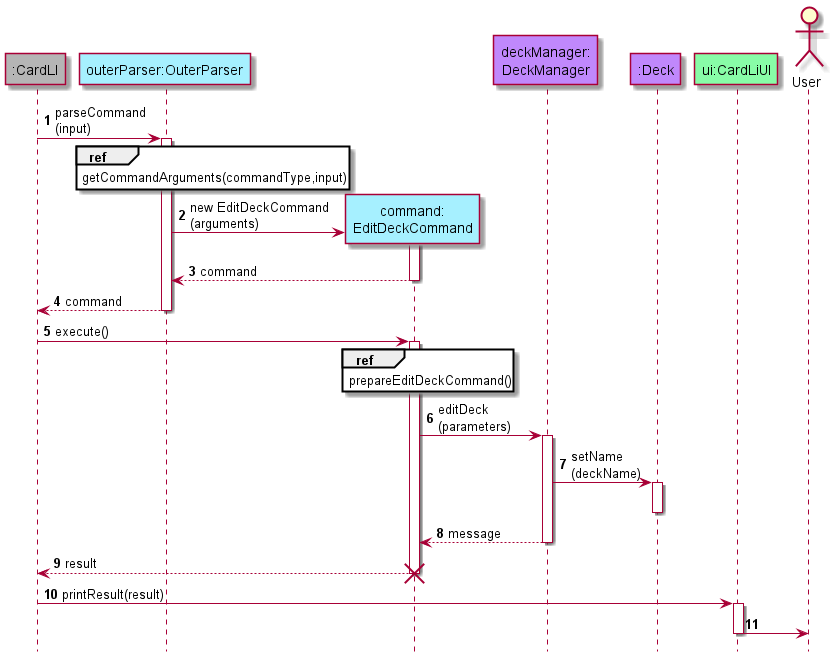

The diagram above was rendered by PlantUML. Its source (embedded in the PNG):
@startuml
!include style.puml

hide footbox
autonumber

participant ":CardLI" as CardLI mainCOLOUR
participant "outerParser:OuterParser" as OuterParser logicCOLOUR
participant "command:\nEditDeckCommand" as EditDeckCommand logicCOLOUR
participant "deckManager:\nDeckManager" as DeckManager modelCOLOUR
participant ":Deck" as Deck modelCOLOUR
participant "ui:CardLiUI" as CardLiUI uiCOLOUR
actor "User" as User

CardLI-> OuterParser : parseCommand\n(input)
activate OuterParser

ref over OuterParser
getCommandArguments(commandType,input)
end ref

OuterParser -> EditDeckCommand**: new EditDeckCommand\n(arguments)
activate EditDeckCommand
EditDeckCommand --> OuterParser: command
deactivate EditDeckCommand
OuterParser --> CardLI: command
deactivate OuterParser

CardLI ->EditDeckCommand : execute()
activate EditDeckCommand

ref over EditDeckCommand
prepareEditDeckCommand()
end ref

EditDeckCommand -> DeckManager: editDeck\n(parameters)
activate DeckManager

DeckManager -> Deck: setName\n(deckName)
activate Deck
deactivate Deck

DeckManager --> EditDeckCommand: message
deactivate DeckManager

CardLI<-- EditDeckCommand: result
deactivate EditDeckCommand
destroy EditDeckCommand

CardLI-> CardLiUI: printResult(result)
activate CardLiUI

CardLiUI -> User

deactivate CardLiUI
@enduml